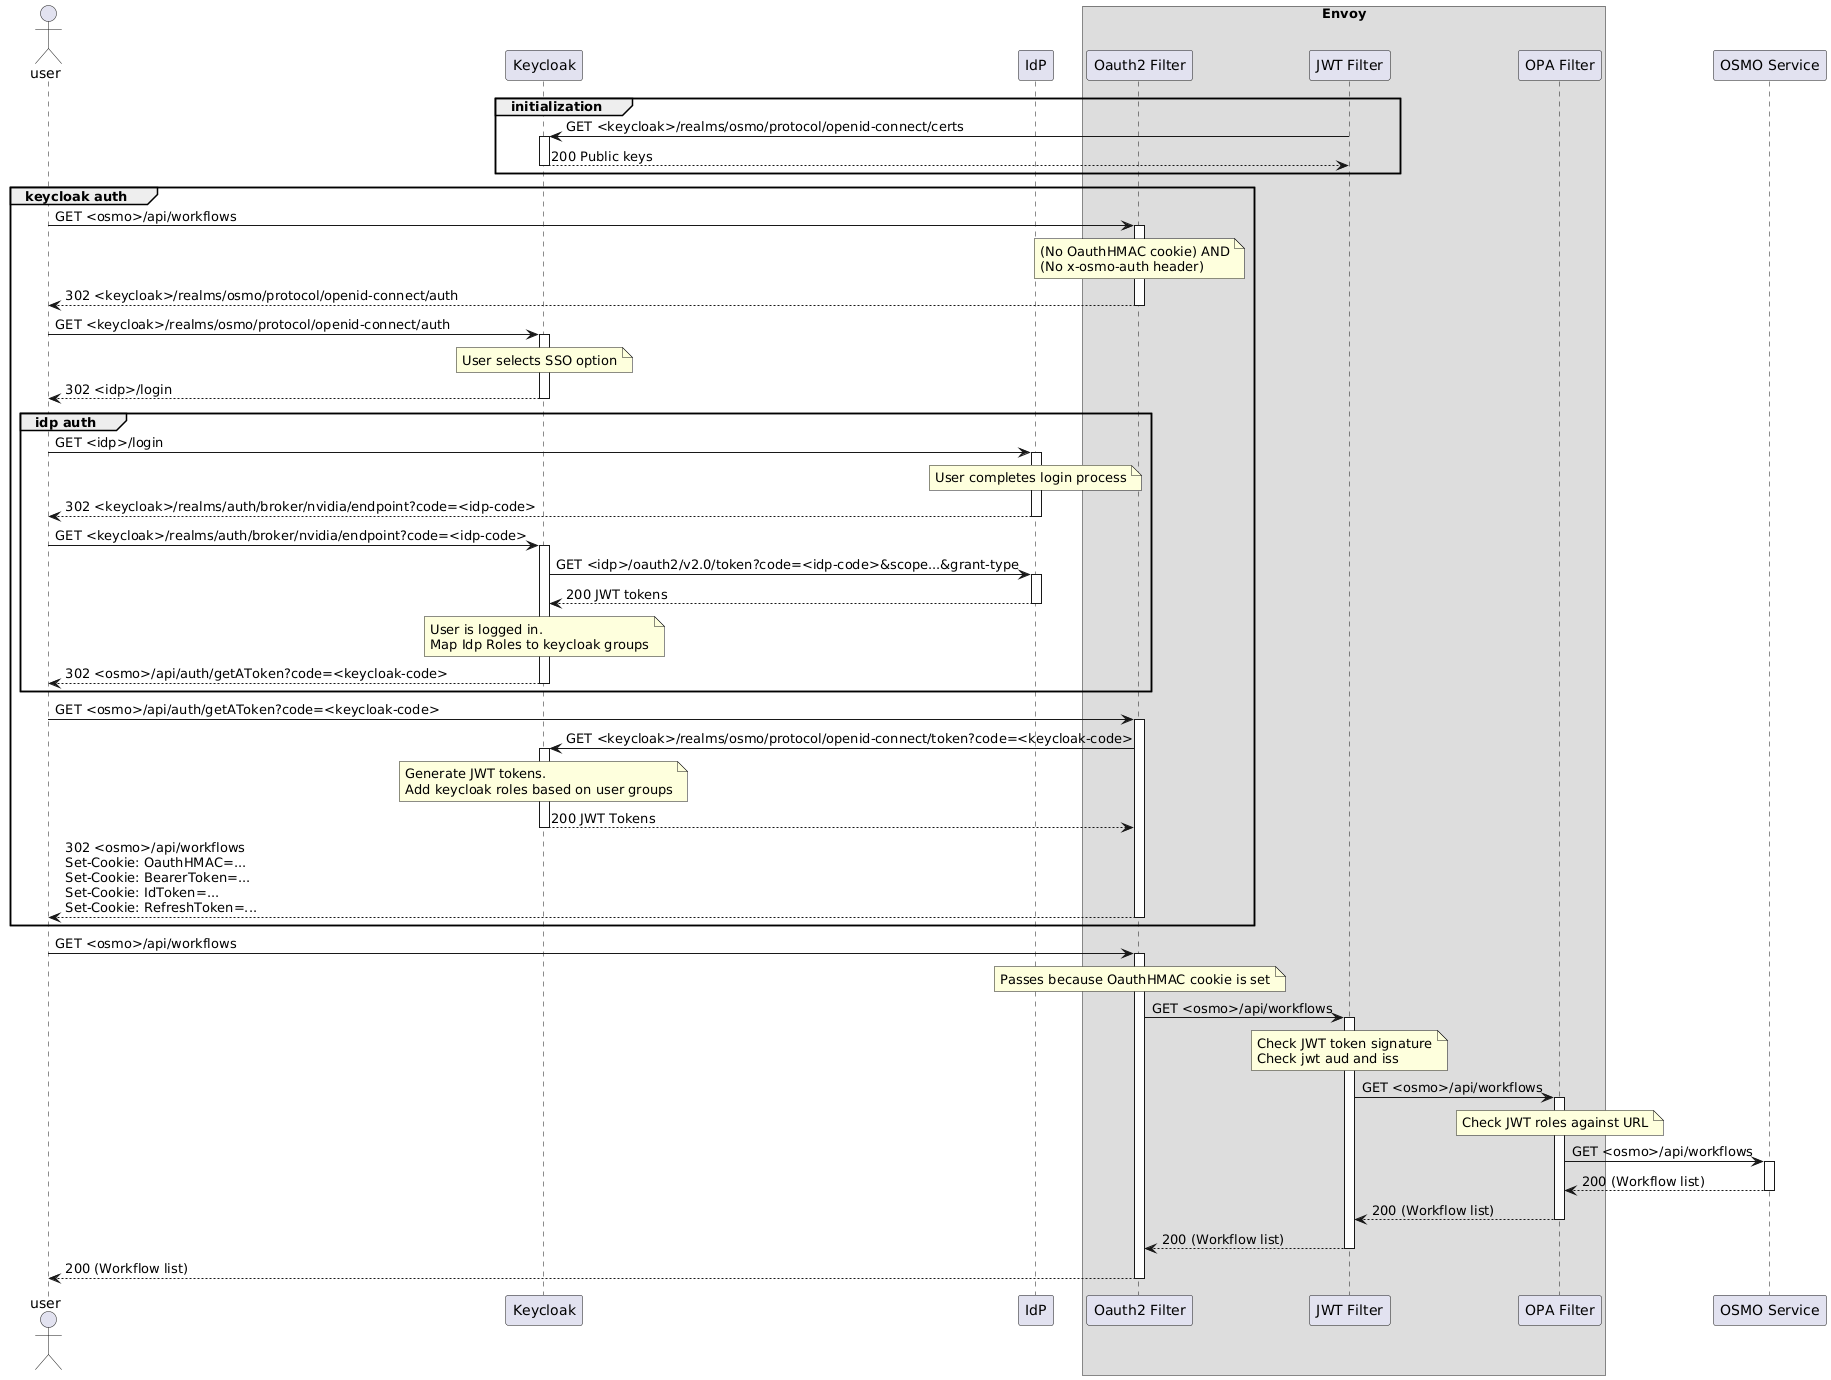

The diagram above was rendered by PlantUML. Its source (embedded in the PNG):
@startuml
actor user
participant keycloak as "Keycloak"
participant idp as "IdP"
box Envoy
participant oauth as "Oauth2 Filter"
participant jwt as "JWT Filter"
participant opa as "OPA Filter"
endbox

participant osmo as "OSMO Service"
autoactivate on

group initialization
keycloak <-  jwt: GET <keycloak>/realms/osmo/protocol/openid-connect/certs
keycloak --> jwt: 200 Public keys
end

group keycloak auth
    user -> oauth: GET <osmo>/api/workflows
    note over oauth: (No OauthHMAC cookie) AND\n(No x-osmo-auth header)
    user <-- oauth: 302 <keycloak>/realms/osmo/protocol/openid-connect/auth
    user -> keycloak: GET <keycloak>/realms/osmo/protocol/openid-connect/auth
    note over keycloak: User selects SSO option
        user <-- keycloak: 302 <idp>/login
        group idp auth
        user -> idp: GET <idp>/login
        note over idp: User completes login process
        user <-- idp: 302 <keycloak>/realms/auth/broker/nvidia/endpoint?code=<idp-code>
        user -> keycloak: GET <keycloak>/realms/auth/broker/nvidia/endpoint?code=<idp-code>
        keycloak -> idp: GET <idp>/oauth2/v2.0/token?code=<idp-code>&scope...&grant-type
        keycloak <-- idp: 200 JWT tokens
        note over keycloak: User is logged in.\nMap Idp Roles to keycloak groups
        user <-- keycloak: 302 <osmo>/api/auth/getAToken?code=<keycloak-code>
    end
    user -> oauth: GET <osmo>/api/auth/getAToken?code=<keycloak-code>
    oauth -> keycloak: GET <keycloak>/realms/osmo/protocol/openid-connect/token?code=<keycloak-code>
    note over keycloak: Generate JWT tokens.\nAdd keycloak roles based on user groups
    oauth <-- keycloak: 200 JWT Tokens
    user <-- oauth: 302 <osmo>/api/workflows\nSet-Cookie: OauthHMAC=...\nSet-Cookie: BearerToken=...\nSet-Cookie: IdToken=...\nSet-Cookie: RefreshToken=...
end

user -> oauth: GET <osmo>/api/workflows
note over oauth: Passes because OauthHMAC cookie is set
oauth -> jwt: GET <osmo>/api/workflows
note over jwt: Check JWT token signature\nCheck jwt aud and iss
jwt -> opa: GET <osmo>/api/workflows
note over opa: Check JWT roles against URL
opa -> osmo: GET <osmo>/api/workflows
opa <-- osmo: 200 (Workflow list)
jwt <-- opa: 200 (Workflow list)
oauth <-- jwt: 200 (Workflow list)
user <-- oauth: 200 (Workflow list)
@enduml